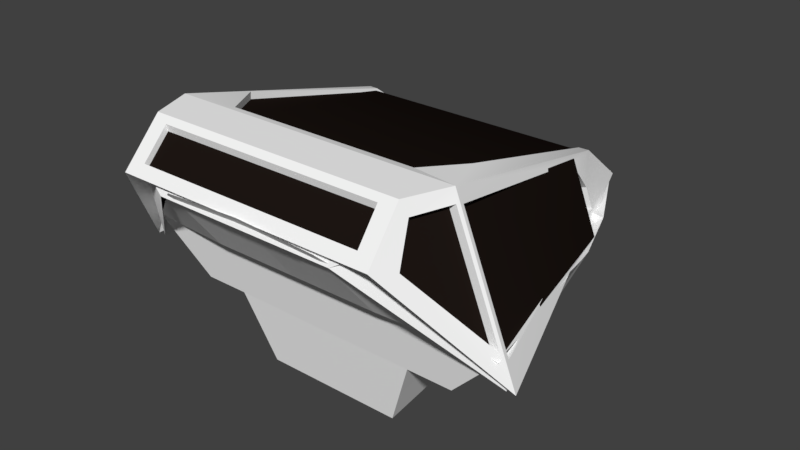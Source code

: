 # Source: final_brod.blend  (saved by Blender 2.77.0; exported with 4.5.12 LTS)
import bpy
from mathutils import Matrix  # noqa: F401  (used for matrix-valued properties, if any)

bpy.ops.wm.read_factory_settings(use_empty=True)
scene = bpy.context.scene
scene.name = 'Scene'

# ---- collections
col_collection_1 = bpy.data.collections.new('Collection 1'); scene.collection.children.link(col_collection_1)

# ---- images (referenced by path relative to the original .blend; pixels are not part of the script)
import os
ASSET_DIR = os.environ.get("B2B_ASSET_DIR", "")  # directory of the original .blend (textures are referenced by path, not embedded)
HERE = os.path.dirname(os.path.abspath(__file__))  # packed textures are extracted next to this script under _unpacked/

def load_image(name, relpath, width, height, colorspace="sRGB"):
    """Load a texture the original file referenced (path relative to the .blend, or extracted next to this script)."""
    p = next((c for c in (os.path.join(HERE, relpath), os.path.join(ASSET_DIR, relpath)) if relpath and os.path.exists(c)), "")
    if p:
        img = bpy.data.images.load(p, check_existing=True)
        img.name = name
    else:  # same state as the original file: an image datablock whose file is absent (Cycles renders it pink)
        img = bpy.data.images.new(name, width, height)
        img.source = "FILE"
        img.filepath = "//" + (relpath or name)
    img.colorspace_settings.name = colorspace
    return img
img_exr = load_image('EXR', 'cloudy08_EXR.exr', 1024, 1024, 'Linear Rec.709')
img_jpg = load_image('JPG', 'cloudy08_medium.jpg', 1024, 1024, 'sRGB')
img_cockpit1_jpg_001 = load_image('cockpit1.jpg.001', 'cockpit1.jpg', 1024, 1024, 'sRGB')

# ---- materials (node trees are filled in below, after node groups)
mat_fuselagegray1_001 = bpy.data.materials.new('FuselageGray1.001')
mat_fuselagegray1_001.alpha_threshold = 0.0
mat_fuselagegray1_001.diffuse_color = (0.9699, 0.9699, 0.9699, 1.0)
mat_fuselagegray1_001.roughness = 0.5
mat_fuselagegray1_001.line_color = (0.0, 0.0, 0.0, 1.0)
mat_redmarkings1 = bpy.data.materials.new('RedMarkings1')
mat_redmarkings1.alpha_threshold = 0.0
mat_redmarkings1.diffuse_color = (0.8, 0.0, 0.0, 1.0)
mat_redmarkings1.roughness = 0.5
mat_redmarkings1.line_color = (0.0, 0.0, 0.0, 1.0)
mat_darkergreebles1 = bpy.data.materials.new('DarkerGreebles1')
mat_darkergreebles1.alpha_threshold = 0.0
mat_darkergreebles1.diffuse_color = (0.517, 0.4878, 0.4115, 1.0)
mat_darkergreebles1.roughness = 0.5
mat_darkergreebles1.line_color = (0.0, 0.0, 0.0, 1.0)
mat_canopyblue1 = bpy.data.materials.new('CanopyBlue1')
mat_canopyblue1.alpha_threshold = 0.0
mat_canopyblue1.diffuse_color = (0.3154, 0.3823, 0.5382, 1.0)
mat_canopyblue1.roughness = 0.5
mat_canopyblue1.line_color = (0.0, 0.0, 0.0, 1.0)
mat_canopyglass1 = bpy.data.materials.new('CanopyGlass1')
mat_canopyglass1.alpha_threshold = 0.0
mat_canopyglass1.diffuse_color = (0.01277, 0.008469, 0.006812, 1.0)
mat_canopyglass1.roughness = 0.5
mat_canopyglass1.specular_intensity = 1.0
mat_canopyglass1.line_color = (0.0, 0.0, 0.0, 0.6522)
mat_torpedolauncher1 = bpy.data.materials.new('TorpedoLauncher1')
mat_torpedolauncher1.alpha_threshold = 0.0
mat_torpedolauncher1.diffuse_color = (0.2652, 0.2652, 0.2652, 1.0)
mat_torpedolauncher1.roughness = 0.5
mat_torpedolauncher1.line_color = (0.0, 0.0, 0.0, 1.0)
mat_r2d2white1 = bpy.data.materials.new('R2D2White1')
mat_r2d2white1.alpha_threshold = 0.0
mat_r2d2white1.roughness = 0.5
mat_r2d2white1.specular_intensity = 0.8
mat_r2d2white1.line_color = (0.0, 0.0, 0.0, 1.0)
mat_r2d2blue1 = bpy.data.materials.new('R2D2Blue1')
mat_r2d2blue1.alpha_threshold = 0.0
mat_r2d2blue1.diffuse_color = (0.0, 0.03621, 0.4109, 1.0)
mat_r2d2blue1.roughness = 0.5
mat_r2d2blue1.specular_intensity = 0.8
mat_r2d2blue1.line_color = (0.0, 0.0, 0.0, 1.0)
mat_r2d2eye1 = bpy.data.materials.new('R2D2Eye1')
mat_r2d2eye1.alpha_threshold = 0.0
mat_r2d2eye1.diffuse_color = (0.0, 0.003693, 0.04955, 1.0)
mat_r2d2eye1.roughness = 0.5
mat_r2d2eye1.specular_intensity = 0.8
mat_r2d2eye1.line_color = (0.0, 0.0, 0.0, 1.0)
mat_r2d2silver1 = bpy.data.materials.new('R2D2Silver1')
mat_r2d2silver1.alpha_threshold = 0.0
mat_r2d2silver1.diffuse_color = (0.3931, 0.3931, 0.3931, 1.0)
mat_r2d2silver1.roughness = 0.5
mat_r2d2silver1.specular_intensity = 0.6
mat_r2d2silver1.line_color = (0.0, 0.0, 0.0, 1.0)
mat_projectorlesnmat1 = bpy.data.materials.new('ProjectorLesnMat1')
mat_projectorlesnmat1.alpha_threshold = 0.0
mat_projectorlesnmat1.diffuse_color = (0.05222, 0.05222, 0.05222, 1.0)
mat_projectorlesnmat1.roughness = 0.5
mat_projectorlesnmat1.specular_intensity = 0.8
mat_projectorlesnmat1.line_color = (0.0, 0.0, 0.0, 1.0)
mat_engineblack1 = bpy.data.materials.new('EngineBlack1')
mat_engineblack1.alpha_threshold = 0.0
mat_engineblack1.diffuse_color = (0.02539, 0.02539, 0.02539, 1.0)
mat_engineblack1.roughness = 0.5
mat_engineblack1.line_color = (0.0, 0.0, 0.0, 1.0)
mat_torpedolaunchermat1 = bpy.data.materials.new('TorpedoLauncherMat1')
mat_torpedolaunchermat1.alpha_threshold = 0.0
mat_torpedolaunchermat1.diffuse_color = (0.1733, 0.1733, 0.1733, 1.0)
mat_torpedolaunchermat1.roughness = 0.5
mat_torpedolaunchermat1.specular_intensity = 1.0
mat_torpedolaunchermat1.line_color = (0.0, 0.0, 0.0, 1.0)
mat_new = bpy.data.materials.new('new')
mat_new.alpha_threshold = 0.0
mat_new.diffuse_color = (0.02539, 0.02539, 0.02539, 1.0)
mat_new.roughness = 0.5
mat_new.line_color = (0.0, 0.0, 0.0, 1.0)
mat_tekstura_l = bpy.data.materials.new('Tekstura_L')
mat_tekstura_l.alpha_threshold = 0.0
mat_tekstura_l.roughness = 0.5
mat_tekstura_m = bpy.data.materials.new('Tekstura_M')
mat_tekstura_m.alpha_threshold = 0.0
mat_tekstura_m.roughness = 0.5
mat_tekstura_r = bpy.data.materials.new('Tekstura_R')
mat_tekstura_r.alpha_threshold = 0.0
mat_tekstura_r.roughness = 0.5

# ---- node groups
ng_rotate_z = bpy.data.node_groups.new('Rotate Z', 'ShaderNodeTree')
_s = ng_rotate_z.interface.new_socket(name='Vector', in_out='OUTPUT', socket_type='NodeSocketVector')
_s.min_value = 0.0
_s.max_value = 0.0
_s = ng_rotate_z.interface.new_socket(name='Vector', in_out='INPUT', socket_type='NodeSocketVector')
_s = ng_rotate_z.interface.new_socket(name='Angle', in_out='INPUT', socket_type='NodeSocketFloat')
_N = ng_rotate_z.nodes; _L = ng_rotate_z.links
n0 = _N.new('NodeGroupInput'); n0.name = 'Group Input'; n0.location = (-630, 195)
n1 = _N.new('ShaderNodeCombineXYZ'); n1.name = 'Combine XYZ'; n1.location = (350, 280)
n2 = _N.new('ShaderNodeMath'); n2.name = 'Multiply 4'; n2.location = (0, -110)
n2.hide = True
n2.operation = 'MULTIPLY'
n3 = _N.new('ShaderNodeSeparateXYZ'); n3.name = 'Separate XYZ'; n3.location = (-390, 260)
n4 = _N.new('ShaderNodeMath'); n4.name = 'Multiply 3'; n4.location = (0, -30)
n4.hide = True
n4.operation = 'MULTIPLY'
n5 = _N.new('ShaderNodeMath'); n5.name = 'Multiply 1'; n5.location = (0, 130)
n5.hide = True
n5.operation = 'MULTIPLY'
n6 = _N.new('NodeGroupOutput'); n6.name = 'Group Output'; n6.location = (580, 275)
n7 = _N.new('ShaderNodeMath'); n7.name = 'Sine'; n7.location = (-390, 60)
n7.hide = True
n7.operation = 'SINE'
n8 = _N.new('ShaderNodeMath'); n8.name = 'Cosine'; n8.location = (-390, -70)
n8.hide = True
n8.operation = 'COSINE'
n9 = _N.new('ShaderNodeMath'); n9.name = 'Multiply 2'; n9.location = (0, 50)
n9.hide = True
n9.operation = 'MULTIPLY'
n10 = _N.new('ShaderNodeMath'); n10.name = 'Add'; n10.location = (160, -70)
n10.hide = True
n11 = _N.new('ShaderNodeMath'); n11.name = 'Subtract'; n11.location = (160, 90)
n11.hide = True
n11.operation = 'SUBTRACT'
_L.new(n0.outputs[0], n3.inputs[0])
_L.new(n0.outputs[1], n7.inputs[0])
_L.new(n0.outputs[1], n8.inputs[0])
_L.new(n8.outputs[0], n5.inputs[0])
_L.new(n3.outputs[0], n5.inputs[1])
_L.new(n7.outputs[0], n9.inputs[0])
_L.new(n3.outputs[1], n9.inputs[1])
_L.new(n5.outputs[0], n11.inputs[0])
_L.new(n9.outputs[0], n11.inputs[1])
_L.new(n11.outputs[0], n1.inputs[0])
_L.new(n7.outputs[0], n4.inputs[0])
_L.new(n3.outputs[0], n4.inputs[1])
_L.new(n8.outputs[0], n2.inputs[0])
_L.new(n3.outputs[1], n2.inputs[1])
_L.new(n4.outputs[0], n10.inputs[0])
_L.new(n2.outputs[0], n10.inputs[1])
_L.new(n10.outputs[0], n1.inputs[1])
_L.new(n3.outputs[2], n1.inputs[2])
_L.new(n1.outputs[0], n6.inputs[0])
n6.is_active_output = True
ng_pro_lighting__skies = bpy.data.node_groups.new('Pro Lighting: Skies', 'ShaderNodeTree')
_s = ng_pro_lighting__skies.interface.new_socket(name='Shader', in_out='OUTPUT', socket_type='NodeSocketShader')
_s = ng_pro_lighting__skies.interface.new_socket(name='Rotation', in_out='INPUT', socket_type='NodeSocketFloat')
_s.subtype = 'ANGLE'
_s = ng_pro_lighting__skies.interface.new_socket(name='Sun', in_out='INPUT', socket_type='NodeSocketFloat')
_s = ng_pro_lighting__skies.interface.new_socket(name='Sky', in_out='INPUT', socket_type='NodeSocketFloat')
_N = ng_pro_lighting__skies.nodes; _L = ng_pro_lighting__skies.links
n0 = _N.new('NodeGroupInput'); n0.name = 'Group Input'; n0.location = (-910, -200)
n1 = _N.new('ShaderNodeTexEnvironment'); n1.name = 'Environment Texture 2'; n1.location = (-430, -150)
n1.width = 140
n1.image = img_exr
n2 = _N.new('ShaderNodeMath'); n2.name = 'Multiply'; n2.location = (-190, -290)
n2.operation = 'MULTIPLY'
n3 = _N.new('NodeGroupOutput'); n3.name = 'Group Output'; n3.location = (760, 0)
n4 = _N.new('ShaderNodeLightPath'); n4.name = 'Light Path'; n4.location = (280, 400)
n5 = _N.new('ShaderNodeGroup'); n5.name = 'Rotate Z'; n5.location = (-670, 0)
n5.node_tree = ng_rotate_z
n6 = _N.new('ShaderNodeBackground'); n6.name = 'Background 1'; n6.location = (280, 100)
n7 = _N.new('ShaderNodeMixShader'); n7.name = 'Mix'; n7.location = (520, 0)
n8 = _N.new('ShaderNodeTexEnvironment'); n8.name = 'Environment Texture 1'; n8.location = (-430, 100)
n8.width = 140
n8.image = img_jpg
n9 = _N.new('ShaderNodeBackground'); n9.name = 'Background 2'; n9.location = (280, -150)
n10 = _N.new('ShaderNodeTexCoord'); n10.name = 'Texture Coordinate'; n10.location = (-910, 100)
n11 = _N.new('ShaderNodeMath'); n11.name = 'Add'; n11.location = (50, -290)
_L.new(n0.outputs[0], n5.inputs[1])
_L.new(n0.outputs[1], n2.inputs[1])
_L.new(n0.outputs[2], n11.inputs[1])
_L.new(n10.outputs[0], n5.inputs[0])
_L.new(n5.outputs[0], n8.inputs[0])
_L.new(n5.outputs[0], n1.inputs[0])
_L.new(n8.outputs[0], n6.inputs[0])
_L.new(n1.outputs[0], n9.inputs[0])
_L.new(n1.outputs[0], n2.inputs[0])
_L.new(n2.outputs[0], n11.inputs[0])
_L.new(n11.outputs[0], n6.inputs[1])
_L.new(n11.outputs[0], n9.inputs[1])
_L.new(n4.outputs[0], n7.inputs[0])
_L.new(n6.outputs[0], n7.inputs[2])
_L.new(n9.outputs[0], n7.inputs[1])
_L.new(n7.outputs[0], n3.inputs[0])
n3.is_active_output = True
ng_auto_smooth = bpy.data.node_groups.new('Auto Smooth', 'GeometryNodeTree')
_s = ng_auto_smooth.interface.new_socket(name='Geometry', in_out='OUTPUT', socket_type='NodeSocketGeometry')
_s = ng_auto_smooth.interface.new_socket(name='Geometry', in_out='INPUT', socket_type='NodeSocketGeometry')
_s = ng_auto_smooth.interface.new_socket(name='Angle', in_out='INPUT', socket_type='NodeSocketFloat')
_s.subtype = 'ANGLE'
_s.min_value = 0.0
_s.max_value = 3.142
ng_auto_smooth.is_modifier = True
_N = ng_auto_smooth.nodes; _L = ng_auto_smooth.links
n0 = _N.new('NodeGroupOutput'); n0.name = 'Group Output'; n0.location = (480, -100)
n1 = _N.new('NodeGroupInput'); n1.name = 'Group Input'; n1.location = (-420, -300)
n2 = _N.new('NodeGroupInput'); n2.name = 'Group Input.001'; n2.location = (-60, -100)
n3 = _N.new('GeometryNodeSetShadeSmooth'); n3.name = 'Set Shade Smooth'; n3.location = (120, -100)
n3.domain = 'EDGE'
n4 = _N.new('GeometryNodeSetShadeSmooth'); n4.name = 'Set Shade Smooth.001'; n4.location = (300, -100)
n5 = _N.new('GeometryNodeInputMeshEdgeAngle'); n5.name = 'Edge Angle'; n5.location = (-420, -220)
n6 = _N.new('GeometryNodeInputEdgeSmooth'); n6.name = 'Is Edge Smooth'; n6.location = (-60, -160)
n7 = _N.new('GeometryNodeInputShadeSmooth'); n7.name = 'Is Face Smooth'; n7.location = (-240, -340)
n8 = _N.new('FunctionNodeBooleanMath'); n8.name = 'Boolean Math'; n8.location = (-60, -220)
n9 = _N.new('FunctionNodeCompare'); n9.name = 'Compare'; n9.location = (-240, -180)
n9.operation = 'LESS_EQUAL'
_L.new(n5.outputs[0], n9.inputs[0])
_L.new(n4.outputs[0], n0.inputs[0])
_L.new(n1.outputs[1], n9.inputs[1])
_L.new(n9.outputs[0], n8.inputs[0])
_L.new(n7.outputs[0], n8.inputs[1])
_L.new(n2.outputs[0], n3.inputs[0])
_L.new(n6.outputs[0], n3.inputs[1])
_L.new(n3.outputs[0], n4.inputs[0])
_L.new(n8.outputs[0], n3.inputs[2])
n0.is_active_output = True

# ---- material node trees
mat_tekstura_l.use_nodes = True; mat_tekstura_l.node_tree.nodes.clear()
_N = mat_tekstura_l.node_tree.nodes; _L = mat_tekstura_l.node_tree.links
n0 = _N.new('ShaderNodeOutputMaterial'); n0.name = 'Material Output'; n0.location = (300, 300)
n1 = _N.new('ShaderNodeBsdfDiffuse'); n1.name = 'Diffuse BSDF'; n1.location = (10, 300)
n2 = _N.new('ShaderNodeTexImage'); n2.name = 'Image Texture'; n2.location = (-240, 335)
n2.width = 140
n2.image = img_cockpit1_jpg_001
_L.new(n1.outputs[0], n0.inputs[0])
_L.new(n2.outputs[0], n1.inputs[0])
n0.is_active_output = True
mat_tekstura_m.use_nodes = True; mat_tekstura_m.node_tree.nodes.clear()
_N = mat_tekstura_m.node_tree.nodes; _L = mat_tekstura_m.node_tree.links
n0 = _N.new('ShaderNodeOutputMaterial'); n0.name = 'Material Output'; n0.location = (300, 300)
n1 = _N.new('ShaderNodeBsdfDiffuse'); n1.name = 'Diffuse BSDF'; n1.location = (10, 300)
n2 = _N.new('ShaderNodeTexImage'); n2.name = 'Image Texture'; n2.location = (-240, 335)
n2.width = 140
n2.image = img_cockpit1_jpg_001
_L.new(n1.outputs[0], n0.inputs[0])
_L.new(n2.outputs[0], n1.inputs[0])
n0.is_active_output = True
mat_tekstura_r.use_nodes = True; mat_tekstura_r.node_tree.nodes.clear()
_N = mat_tekstura_r.node_tree.nodes; _L = mat_tekstura_r.node_tree.links
n0 = _N.new('ShaderNodeOutputMaterial'); n0.name = 'Material Output'; n0.location = (300, 300)
n1 = _N.new('ShaderNodeBsdfDiffuse'); n1.name = 'Diffuse BSDF'; n1.location = (10, 300)
n2 = _N.new('ShaderNodeTexImage'); n2.name = 'Image Texture'; n2.location = (-240, 335)
n2.width = 140
n2.image = img_cockpit1_jpg_001
_L.new(n1.outputs[0], n0.inputs[0])
_L.new(n2.outputs[0], n1.inputs[0])
n0.is_active_output = True

# ---- world
world_world = bpy.data.worlds.new('World'); scene.world = world_world
world_world.use_nodes = True; world_world.node_tree.nodes.clear()
_N = world_world.node_tree.nodes; _L = world_world.node_tree.links
n0 = _N.new('ShaderNodeOutputWorld'); n0.name = 'World Output'; n0.location = (300, 300)
n1 = _N.new('ShaderNodeBackground'); n1.name = 'Background'; n1.location = (10, 300)
n1.inputs[0].default_value = (0.05088, 0.05088, 0.05088, 1.0)
n2 = _N.new('ShaderNodeGroup'); n2.name = 'Pro Lighting: Skies'; n2.location = (10, 100)
n2.node_tree = ng_pro_lighting__skies
n2.inputs[0].default_value = 0.0
n2.inputs[1].default_value = 0.2
n2.inputs[2].default_value = 1.0
_L.new(n1.outputs[0], n0.inputs[0])
n0.is_active_output = True
world_world.color = (0.05088, 0.05088, 0.05088)
world_world.use_sun_shadow = False
world_world.sun_shadow_jitter_overblur = 0.0
world_world.cycles.sampling_method = 'MANUAL'

# ---- meshes
me_material079_001 = bpy.data.meshes.new('Material079.001')
me_material079_001.from_pydata([(-0.2323, 0.6445, 0.4951), (0.2594, 0.6455, 0.4954), (-0.229, 0.7621, 0.7392), (0.2573, 0.7624, 0.7398), (-0.2283, 0.796, 0.7137), (-0.2316, 0.6784, 0.4696), (0.2587, 0.6795, 0.47), (0.2566, 0.7964, 0.7144), (-0.2359, 0.6693, 0.5381), (0.2633, 0.6701, 0.5384), (-0.2352, 0.7032, 0.5126), (0.2625, 0.7041, 0.513), (0.2598, 0.7484, 0.7119), (0.2591, 0.7824, 0.6865), (-0.2316, 0.7481, 0.7113), (-0.2309, 0.782, 0.6858), (-0.2478, 0.6689, 0.5372), (-0.2442, 0.6441, 0.4943), (0.2708, 0.748, 0.7111), (0.2681, 0.762, 0.739), (-0.2471, 0.7028, 0.5118), (-0.2435, 0.678, 0.4688), (0.2701, 0.782, 0.6857), (0.2674, 0.796, 0.7136), (-0.2391, 0.7957, 0.7129), (-0.2398, 0.7618, 0.7384), (0.2713, 0.6451, 0.4945), (0.2706, 0.6791, 0.4691), (-0.2426, 0.7477, 0.7105), (0.2752, 0.6698, 0.5375), (-0.2419, 0.7816, 0.685), (0.2744, 0.7037, 0.5121), (-0.4397, 0.561, 0.4155), (-0.4397, 0.5597, 0.4728), (-0.4133, 0.596, 0.4171), (-0.4133, 0.5947, 0.4744), (-0.421, 0.5467, 0.4197), (-0.4211, 0.5455, 0.477), (-0.3947, 0.5818, 0.4213), (-0.3947, 0.5805, 0.4786), (-0.6713, 0.2436, 0.4028), (-0.6713, 0.2423, 0.4601), (-0.6449, 0.2787, 0.4044), (-0.6449, 0.2774, 0.4617), (-0.6527, 0.2294, 0.407), (-0.6527, 0.2281, 0.4643), (-0.6263, 0.2645, 0.4086), (-0.6263, 0.2632, 0.4659), (-0.688, 0.2819, 0.7516), (-0.6502, 0.2551, 0.4385), (-0.4624, 0.5996, 0.7516), (-0.4246, 0.5728, 0.4385), (-0.2341, 0.7675, 0.7223), (-0.2341, 0.6626, 0.5157), (0.2602, 0.7675, 0.7223), (0.2602, 0.6626, 0.5157), (-0.3302, 1.083, 0.8187), (-0.386, -0.8041, 1.122), (-0.7169, 0.7331, 0.784), (-0.3559, 0.6268, 0.4464), (-0.4711, -0.3653, 0.4273), (-0.9565, -0.4196, 0.6973), (-0.7007, -0.3655, 0.4268), (-0.6318, 0.5559, 0.4371), (-0.7426, 0.5748, 0.6805), (-0.3448, 0.6397, 0.4378), (-0.2131, 0.9309, 0.08087), (-0.3394, -0.3057, 0.08086), (-0.3538, 1.08, 0.7535), (-0.428, -0.5193, 0.7598), (-0.4884, 1.189, 0.7921), (-0.2835, 1.083, 0.8187), (-0.2236, 0.9309, 0.08087), (-0.2915, -0.3057, 0.08086), (-0.3386, 0.6426, 0.4352), (-0.3059, 1.08, 0.7535), (-0.2929, 0.8028, 0.784), (-0.4077, -0.3653, 0.4269), (-0.6382, 0.4706, 0.4362), (-0.7624, 0.4827, 0.6837), (-0.3632, 0.5112, 0.4447), (-0.2335, 0.6066, 0.08086), (0.3647, 1.083, 0.8187), (0.4204, -0.8041, 1.122), (0.7514, 0.7331, 0.784), (0.3903, 0.6268, 0.4464), (0.5056, -0.3653, 0.4273), (0.991, -0.4196, 0.6973), (0.7351, -0.3655, 0.4268), (0.6662, 0.5559, 0.4371), (0.777, 0.5748, 0.6805), (0.3793, 0.6397, 0.4378), (0.2475, 0.9309, 0.08087), (0.3738, -0.3057, 0.08086), (0.3882, 1.08, 0.7535), (0.4624, -0.5193, 0.7598), (0.7268, 0.7155, 0.742), (-0.6923, 0.7155, 0.742), (0.5228, 1.189, 0.7921), (0.318, 1.083, 0.8187), (0.2581, 0.9309, 0.08087), (0.326, -0.3057, 0.08086), (0.373, 0.6426, 0.4352), (0.3404, 1.08, 0.7535), (0.3273, 0.8028, 0.784), (0.4421, -0.3653, 0.4269), (0.6726, 0.4706, 0.4362), (0.7968, 0.4827, 0.6837), (0.3977, 0.5112, 0.4447), (0.2679, 0.6066, 0.08086), (0.01723, 1.083, 0.8187), (0.01723, 0.9309, 0.08087), (0.01723, -0.3057, 0.08086), (0.01723, 0.6297, 0.418), (0.01723, 1.08, 0.7535), (0.01723, 0.8028, 0.784), (0.01723, -0.3653, 0.4241), (0.01723, -0.8041, 1.14), (0.01723, -0.4196, 0.6903), (0.01723, -0.5193, 0.7598), (-0.2737, 0.797, 0.245), (-0.2765, 0.7983, 0.2438), (0.3081, 0.797, 0.245), (0.311, 0.7983, 0.2438), (-0.4052, -0.3355, 0.2541), (-0.3496, -0.3355, 0.2539), (-0.2984, 0.5589, 0.2628), (0.01723, -0.3355, 0.2525), (0.4397, -0.3355, 0.2541), (0.384, -0.3355, 0.2539), (0.3328, 0.5589, 0.2628), (0.3118, 0.7851, 0.253), (-1.045, -0.3788, 0.5537), (-0.5812, 1.094, 0.8295), (-0.6516, 0.7246, 0.9096), (-0.7638, -0.3641, 1.27), (-0.9893, -0.3553, 0.6816), (-0.6892, 0.7244, 0.8129), (-0.4868, 0.972, 0.8775), (-0.5887, -0.7521, 1.176), (-0.6708, -0.7945, 1.128), (-0.5788, -0.6292, 1.317), (-0.6574, -0.6045, 1.345), (-0.6187, -0.1118, 1.304), (-0.741, -0.3864, 1.344), (-0.4941, -0.3209, 1.322), (-1.001, -0.3788, 0.5538), (-0.6889, -0.5888, 1.277), (-0.7569, -0.3998, 1.28), (-0.7227, -0.6804, 1.101), (-0.9722, -0.393, 0.7225), (0.5833, -0.6292, 1.317), (0.6753, -0.7945, 1.128), (0.5932, -0.7521, 1.176), (-0.6289, -0.6009, 1.308), (-0.7115, -0.3861, 1.307), (0.6334, -0.6009, 1.308), (-0.5528, 1.086, 0.7951), (-0.6128, 0.7231, 0.8975), (-0.7249, -0.3656, 1.257), (-0.9505, -0.3568, 0.6694), (-0.6504, 0.7228, 0.8007), (-0.6444, 0.8526, 0.7241), (-0.4868, 0.9695, 0.8409), (-0.3903, 1.012, 0.8244), (-0.6187, -0.1143, 1.268), (-0.494, -0.3234, 1.286), (-0.5887, -0.7453, 1.143), (-0.4682, -0.778, 1.073), (-0.5788, -0.6223, 1.283), (0.5833, -0.6223, 1.283), (0.4726, -0.778, 1.073), (-0.6503, -0.5868, 1.265), (-0.7182, -0.3977, 1.268), (-0.684, -0.6784, 1.089), (-0.9335, -0.391, 0.7105), (1.05, -0.3788, 0.5537), (0.5856, 1.094, 0.8295), (0.6561, 0.7246, 0.9096), (0.7682, -0.3641, 1.27), (0.9938, -0.3553, 0.6816), (0.6936, 0.7244, 0.8129), (0.4912, 0.972, 0.8775), (0.6619, -0.6045, 1.345), (0.3948, 1.014, 0.8609), (0.6232, -0.1118, 1.304), (-0.3904, 1.014, 0.8609), (1.006, -0.3788, 0.5538), (0.7454, -0.3864, 1.344), (0.4985, -0.3209, 1.322), (0.6934, -0.5888, 1.277), (0.7614, -0.3998, 1.28), (0.7271, -0.6804, 1.101), (0.9766, -0.393, 0.7225), (0.716, -0.3861, 1.307), (0.5572, 1.086, 0.7951), (0.6172, 0.7231, 0.8975), (0.7294, -0.3656, 1.257), (0.9549, -0.3568, 0.6694), (0.6548, 0.7228, 0.8007), (0.6488, 0.8526, 0.7241), (0.4912, 0.9695, 0.8409), (0.3948, 1.012, 0.8244), (0.6232, -0.1143, 1.268), (0.4985, -0.3234, 1.286), (0.5932, -0.7453, 1.143), (0.6547, -0.5868, 1.265), (0.7227, -0.3977, 1.268), (0.6884, -0.6784, 1.089), (0.938, -0.391, 0.7105), (-0.6128, 0.7231, 0.8975), (-0.7249, -0.3656, 1.257), (-0.9505, -0.3568, 0.6694), (-0.6504, 0.7228, 0.8007), (-0.4868, 0.9695, 0.8409), (-0.3903, 1.012, 0.8244), (-0.6187, -0.1143, 1.268), (-0.494, -0.3332, 1.286), (-0.5887, -0.7453, 1.143), (-0.5788, -0.6223, 1.283), (0.5833, -0.6223, 1.283), (-0.6503, -0.5868, 1.265), (-0.7182, -0.3977, 1.268), (-0.684, -0.6784, 1.089), (-0.9335, -0.391, 0.7105), (0.6172, 0.7231, 0.8975), (0.7294, -0.3656, 1.257), (0.9549, -0.3568, 0.6694), (0.6548, 0.7228, 0.8007), (0.4912, 0.9695, 0.8409), (0.3948, 1.012, 0.8244), (0.6232, -0.1143, 1.268), (0.4985, -0.3332, 1.286), (0.5932, -0.7453, 1.143), (0.6547, -0.5868, 1.265), (0.7227, -0.3977, 1.268), (0.6884, -0.6784, 1.089), (0.938, -0.391, 0.7105), (0.6674, 0.5595, 1.09), (0.6008, 0.7229, 1.091), (0.6507, 0.558, 1.077), (0.6008, 0.7203, 1.054), (0.6349, 0.7291, 1.051), (0.6474, 0.733, 1.087), (-0.6679, 0.5596, 1.09), (-0.6449, 0.7332, 1.087), (-0.5915, 0.723, 1.091), (-0.6488, 0.5581, 1.077), (-0.5915, 0.7205, 1.054), (-0.6306, 0.7293, 1.051), (-0.6083, 0.7159, 1.081), (0.6127, 0.7159, 1.081), (-0.4866, 0.7139, 1.082), (0.4911, 0.7139, 1.082), (-0.8004, 0.5415, 0.7644), (-0.6689, 0.5373, 1.107), (0.8049, 0.569, 0.7691), (0.6733, 0.5648, 1.111), (0.7026, 0.2456, 0.7418), (0.641, 0.2196, 0.4256), (0.5167, 0.5915, 0.7395), (0.4551, 0.5656, 0.4233), (0.4749, 0.5512, 0.3943), (0.4789, 0.5515, 0.4517), (0.4524, 0.5896, 0.3955), (0.4564, 0.5898, 0.4529), (0.4542, 0.5413, 0.3971), (0.4582, 0.5416, 0.4545), (0.4317, 0.5797, 0.3983), (0.4357, 0.5799, 0.4557), (0.6711, 0.2054, 0.3848), (0.6751, 0.2057, 0.4422), (0.6487, 0.2438, 0.386), (0.6527, 0.244, 0.4434), (0.6505, 0.1955, 0.3875), (0.6544, 0.1958, 0.445), (0.628, 0.2339, 0.3888), (0.632, 0.2342, 0.4462)], [(65, 100)], [(10, 5, 21, 20), (1, 6, 27, 26), (7, 3, 19, 23), (3, 12, 18, 19), (2, 4, 24, 25), (4, 15, 30, 24), (3, 7, 13, 11, 6, 1, 9, 12), (0, 5, 10, 15, 4, 2, 14, 8), (16, 20, 21, 17), (18, 22, 23, 19), (26, 27, 31, 29), (28, 30, 20, 16), (25, 24, 30, 28), (29, 31, 22, 18), (8, 14, 28, 16), (12, 9, 29, 18), (9, 1, 26, 29), (13, 7, 23, 22), (11, 13, 22, 31), (15, 10, 20, 30), (14, 2, 25, 28), (0, 8, 16, 17), (6, 11, 31, 27), (5, 0, 17, 21), (33, 35, 34, 32), (35, 39, 38, 34), (39, 37, 36, 38), (37, 33, 32, 36), (32, 34, 38, 36), (37, 39, 35, 33), (41, 43, 42, 40), (43, 47, 46, 42), (47, 45, 44, 46), (45, 41, 40, 44), (40, 42, 46, 44), (45, 47, 43, 41), (48, 49, 51, 50), (52, 53, 55, 54), (78, 63, 64, 79), (78, 80, 59, 63), (75, 68, 58, 76), (76, 58, 65, 74), (117, 119, 69, 57), (57, 69, 61), (58, 68, 70, 97), (124, 126, 80, 60), (119, 118, 61, 69), (61, 118, 116, 77, 60, 62), (59, 65, 58, 64, 63), (68, 75, 71, 56), (115, 76, 74, 113), (124, 125, 73, 67), (114, 75, 76, 115), (120, 66, 72, 121), (67, 73, 72, 66, 81), (62, 60, 80, 78), (62, 78, 79, 61), (80, 126, 120, 65, 59), (73, 112, 111, 72), (125, 127, 112, 73), (75, 114, 110, 71), (106, 107, 90, 89), (106, 89, 85, 108), (103, 104, 84, 94), (104, 102, 91, 84), (117, 83, 95, 119), (83, 87, 95), (94, 84, 96, 98), (128, 86, 108, 130), (119, 95, 87, 118), (87, 88, 86, 105, 116, 118), (85, 89, 90, 84, 91), (94, 82, 99, 103), (115, 113, 102, 104), (128, 93, 101, 129), (114, 115, 104, 103), (122, 123, 100, 92), (93, 109, 92, 100, 101), (88, 106, 108, 86), (88, 87, 107, 106), (108, 85, 91, 122, 131, 130), (101, 100, 111, 112), (129, 101, 112, 127), (103, 99, 110, 114), (68, 56, 70), (94, 98, 82), (91, 102, 123, 122), (122, 91, 102, 113, 74, 65, 120, 72, 66, 111, 92, 100), (65, 120, 121, 74), (105, 129, 127, 116), (86, 128, 129, 105), (93, 128, 130, 109), (77, 116, 127, 125), (60, 77, 125, 124), (67, 81, 126, 124), (120, 126, 81, 66), (130, 131, 122, 92, 109), (165, 143, 145, 166), (160, 136, 135, 159), (246, 248, 163, 138), (203, 204, 189, 185), (244, 247, 159, 135), (139, 141, 142, 140), (239, 185, 188, 243), (173, 148, 150, 175), (174, 149, 147, 172), (137, 161, 158, 134), (192, 152, 176, 193), (152, 192, 190, 183), (146, 162, 161, 160), (136, 160, 161, 137), (136, 132, 144, 135), (244, 135, 144, 245), (133, 132, 136, 137, 134), (141, 169, 170, 151), (164, 202, 184, 186), (144, 145, 143), (246, 245, 144, 143), (164, 186, 138, 163), (139, 167, 169, 141), (153, 139, 140, 152), (172, 147, 148, 173), (149, 174, 175, 150), (140, 142, 147, 149), (144, 148, 147, 142), (132, 150, 148, 144), (149, 150, 132, 140), (169, 167, 168, 154), (188, 185, 189), (159, 155, 146, 160), (247, 249, 155, 159), (166, 155, 165), (188, 183, 190, 191), (173, 155, 154, 172), (175, 146, 155, 173), (172, 154, 168, 174), (174, 168, 146, 175), (170, 156, 171, 205), (163, 157, 164), (248, 165, 155, 249), (162, 157, 161), (157, 158, 161), (204, 203, 194), (198, 197, 179, 180), (239, 182, 201, 241), (238, 179, 197, 240), (153, 152, 183, 151), (207, 209, 193, 191), (208, 206, 190, 192), (181, 178, 196, 199), (176, 188, 191, 193), (238, 243, 188, 179), (194, 155, 166, 204), (187, 198, 199, 200), (180, 181, 199, 198), (176, 177, 178, 181, 180), (207, 206, 156, 194), (202, 201, 182, 184), (177, 184, 182), (206, 207, 191, 190), (192, 193, 209, 208), (156, 154, 155, 194), (197, 198, 187, 194), (240, 197, 194, 242), (209, 207, 194, 187), (201, 202, 195), (241, 242, 194, 203), (200, 199, 195), (195, 199, 196), (189, 204, 166, 145), (188, 189, 145, 144), (170, 169, 154, 156), (142, 183, 188, 144), (206, 208, 171, 156), (153, 205, 167, 139), (133, 186, 184, 177), (153, 151, 170, 205), (180, 179, 188, 176), (202, 164, 157, 195), (141, 151, 183, 142), (133, 138, 186), (167, 205, 171, 168), (208, 209, 187, 171), (218, 219, 220, 233), (223, 224, 222, 221), (255, 254, 213, 210), (237, 236, 234, 235), (257, 225, 228, 256), (252, 250, 214, 215), (253, 230, 229, 251), (253, 252, 215, 230), (201, 195, 242, 241), (196, 240, 242, 195), (178, 177, 243, 238), (178, 238, 240, 196), (185, 239, 241, 203), (182, 239, 243, 177), (163, 248, 249, 157), (158, 157, 249, 247), (138, 133, 245, 246), (134, 244, 245, 133), (134, 158, 247, 244), (143, 165, 248, 246), (232, 217, 252, 253), (232, 253, 251, 231), (217, 216, 250, 252), (211, 212, 254, 255), (226, 257, 256, 227), (258, 260, 261, 259), (263, 262, 264, 265), (265, 264, 268, 269), (269, 268, 266, 267), (267, 266, 262, 263), (262, 266, 268, 264), (267, 263, 265, 269), (271, 270, 272, 273), (273, 272, 276, 277), (277, 276, 274, 275), (275, 274, 270, 271), (270, 274, 276, 272), (275, 271, 273, 277)])
me_material079_001.polygons.foreach_set('use_smooth', [0, 0, 0, 0, 0, 0, 0, 0, 0, 0, 0, 0, 0, 0, 0, 0, 0, 0, 0, 0, 0, 0, 0, 0, 0, 0, 0, 0, 0, 0, 0, 0, 0, 0, 0, 0, 0, 0, 0, 0, 0, 0, 0, 0, 0, 0, 0, 0, 0, 0, 0, 0, 0, 0, 0, 0, 0, 0, 0, 0, 0, 0, 0, 0, 0, 0, 0, 0, 0, 0, 0, 0, 0, 0, 0, 0, 0, 0, 0, 0, 0, 0, 0, 0, 0, 0, 0, 0, 0, 0, 0, 0, 0, 0, 0, 0, 0, 1, 1, 1, 1, 1, 1, 1, 1, 1, 1, 1, 1, 1, 1, 1, 1, 1, 1, 1, 1, 1, 1, 1, 1, 1, 1, 1, 1, 1, 1, 1, 1, 1, 1, 1, 1, 1, 1, 1, 1, 1, 1, 1, 1, 1, 1, 1, 1, 1, 1, 1, 1, 1, 1, 1, 1, 1, 1, 1, 1, 1, 1, 1, 1, 1, 1, 1, 1, 1, 1, 1, 1, 1, 1, 1, 1, 1, 1, 1, 1, 1, 1, 1, 1, 1, 1, 1, 1, 1, 1, 1, 1, 1, 1, 1, 1, 1, 1, 1, 1, 1, 1, 1, 1, 1, 1, 1, 1, 1, 1, 1, 0, 0, 0, 0, 0, 0, 0, 0, 0, 0, 0, 0, 0])
me_material079_001.polygons.foreach_set('material_index', [13, 13, 13, 13, 13, 13, 13, 13, 13, 13, 13, 13, 13, 13, 13, 13, 13, 13, 13, 13, 13, 13, 13, 13, 10, 10, 10, 10, 10, 10, 10, 10, 10, 10, 10, 10, 14, 15, 0, 0, 0, 0, 0, 0, 0, 0, 0, 0, 0, 0, 0, 0, 0, 0, 0, 0, 0, 0, 0, 0, 0, 0, 0, 0, 0, 0, 0, 0, 0, 0, 0, 0, 0, 0, 0, 0, 0, 0, 0, 0, 0, 0, 0, 0, 0, 0, 0, 0, 0, 0, 0, 0, 0, 0, 0, 0, 0, 0, 0, 0, 0, 0, 0, 0, 0, 0, 0, 0, 0, 0, 0, 0, 0, 0, 0, 0, 0, 0, 0, 0, 0, 0, 0, 0, 0, 0, 0, 0, 0, 0, 0, 0, 0, 0, 0, 0, 0, 0, 0, 0, 0, 0, 0, 0, 0, 0, 0, 0, 0, 0, 0, 0, 0, 0, 0, 0, 0, 0, 0, 0, 0, 0, 0, 0, 0, 0, 0, 0, 0, 0, 0, 0, 0, 0, 0, 0, 0, 0, 0, 0, 0, 0, 0, 4, 4, 4, 4, 4, 4, 4, 4, 0, 0, 0, 0, 0, 0, 0, 0, 0, 0, 0, 0, 4, 4, 4, 4, 4, 16, 10, 10, 10, 10, 10, 10, 10, 10, 10, 10, 10, 10])
_k = set([(56, 68), (56, 71), (57, 61), (57, 69), (57, 117), (58, 64), (58, 65), (58, 68), (58, 76), (59, 63), (59, 65), (59, 80), (60, 62), (60, 77), (60, 80), (60, 124), (61, 62), (61, 69), (61, 79), (61, 118), (62, 78), (63, 64), (63, 78), (64, 79), (65, 74), (65, 120), (66, 72), (66, 81), (66, 120), (67, 73), (67, 81), (67, 124), (68, 75), (69, 119), (70, 97), (71, 110), (72, 111), (73, 112), (74, 113), (75, 114), (76, 115), (77, 116), (82, 94), (82, 99), (83, 87), (83, 95), (83, 117), (84, 90), (84, 91), (84, 94), (84, 104), (85, 89), (85, 91), (85, 108), (86, 88), (86, 105), (86, 108), (86, 128), (87, 88), (87, 95), (87, 107), (87, 118), (88, 106), (89, 90), (89, 106), (90, 107), (91, 102), (91, 122), (92, 100), (92, 109), (92, 122), (93, 101), (93, 109), (93, 128), (94, 103), (95, 119), (96, 98), (99, 110), (100, 111), (101, 112), (102, 113), (103, 114), (104, 115), (105, 116), (132, 133), (132, 140), (132, 144), (133, 177), (133, 245), (134, 137), (134, 158), (134, 244), (135, 136), (135, 159), (135, 244), (136, 137), (136, 160), (137, 161), (138, 163), (138, 186), (138, 246), (139, 141), (139, 153), (139, 167), (140, 142), (140, 152), (141, 151), (141, 169), (142, 144), (142, 183), (143, 145), (143, 165), (143, 246), (144, 188), (144, 245), (145, 166), (145, 189), (146, 155), (146, 162), (146, 168), (147, 148), (147, 149), (147, 172), (148, 150), (148, 173), (149, 150), (149, 174), (150, 175), (151, 153), (151, 170), (151, 183), (152, 153), (152, 176), (152, 183), (153, 205), (154, 155), (154, 156), (154, 168), (155, 194), (155, 249), (156, 170), (156, 171), (156, 194), (157, 162), (157, 195), (157, 249), (158, 161), (158, 247), (159, 160), (159, 247), (160, 161), (163, 164), (163, 248), (164, 186), (164, 202), (165, 166), (165, 248), (166, 204), (167, 169), (167, 205), (168, 171), (169, 170), (170, 205), (171, 187), (171, 205), (172, 173), (172, 174), (173, 175), (174, 175), (176, 177), (176, 188), (177, 243), (178, 181), (178, 196), (178, 238), (179, 180), (179, 197), (179, 238), (180, 181), (180, 198), (181, 199), (182, 184), (182, 201), (182, 239), (183, 188), (184, 186), (184, 202), (185, 189), (185, 203), (185, 239), (187, 194), (187, 200), (188, 189), (188, 243), (189, 204), (190, 191), (190, 192), (190, 206), (191, 193), (191, 207), (192, 193), (192, 208), (193, 209), (194, 242), (195, 200), (195, 242), (196, 199), (196, 240), (197, 198), (197, 240), (198, 199), (201, 202), (201, 241), (203, 204), (203, 241), (206, 207), (206, 208), (207, 209), (208, 209), (210, 213), (210, 255), (211, 212), (211, 255), (212, 254), (213, 254), (214, 215), (214, 250), (215, 230), (216, 217), (216, 250), (217, 232), (218, 219), (218, 233), (219, 220), (220, 233), (221, 222), (221, 223), (222, 224), (223, 224), (225, 228), (225, 257), (226, 227), (226, 257), (227, 256), (228, 256), (229, 230), (229, 251), (231, 232), (231, 251), (234, 235), (234, 236), (235, 237), (236, 237)])
me_material079_001.attributes.new('sharp_edge', 'BOOLEAN', 'EDGE').data.foreach_set('value', [ (min(e.vertices), max(e.vertices)) in _k for e in me_material079_001.edges])
_uv = me_material079_001.uv_layers.new(name='UVMap')
_uv.uv.foreach_set('vector', [0.0, 0.0, 0.0, 0.0, 0.0, 0.0, 0.0, 0.0, 0.0, 0.0, 0.0, 0.0, 0.0, 0.0, 0.0, 0.0, 0.0, 0.0, 0.0, 0.0, 0.0, 0.0, 0.0, 0.0, 0.0, 0.0, 0.0, 0.0, 0.0, 0.0, 0.0, 0.0, 0.0, 0.0, 0.0, 0.0, 0.0, 0.0, 0.0, 0.0, 0.0, 0.0, 0.0, 0.0, 0.0, 0.0, 0.0, 0.0, 0.0, 0.0, 0.0, 0.0, 0.0, 0.0, 0.0, 0.0, 0.0, 0.0, 0.0, 0.0, 0.0, 0.0, 0.0, 0.0, 0.0, 0.0, 0.0, 0.0, 0.0, 0.0, 0.0, 0.0, 0.0, 0.0, 0.0, 0.0, 0.0, 0.0, 0.0, 0.0, 0.0, 0.0, 0.0, 0.0, 0.0, 0.0, 0.0, 0.0, 0.0, 0.0, 0.0, 0.0, 0.0, 0.0, 0.0, 0.0, 0.0, 0.0, 0.0, 0.0, 0.0, 0.0, 0.0, 0.0, 0.0, 0.0, 0.0, 0.0, 0.0, 0.0, 0.0, 0.0, 0.0, 0.0, 0.0, 0.0, 0.0, 0.0, 0.0, 0.0, 0.0, 0.0, 0.0, 0.0, 0.0, 0.0, 0.0, 0.0, 0.0, 0.0, 0.0, 0.0, 0.0, 0.0, 0.0, 0.0, 0.0, 0.0, 0.0, 0.0, 0.0, 0.0, 0.0, 0.0, 0.0, 0.0, 0.0, 0.0, 0.0, 0.0, 0.0, 0.0, 0.0, 0.0, 0.0, 0.0, 0.0, 0.0, 0.0, 0.0, 0.0, 0.0, 0.0, 0.0, 0.0, 0.0, 0.0, 0.0, 0.0, 0.0, 0.0, 0.0, 0.0, 0.0, 0.0, 0.0, 0.0, 0.0, 0.0, 0.0, 0.0, 0.0, 0.0, 0.0, 0.0, 0.0, 0.0, 0.0, 0.0, 0.0, 0.0, 0.0, 0.0, 0.0, 0.0, 0.0, 0.0, 0.0, 0.0, 0.0, 0.0, 0.0, 0.0, 0.0, 0.0, 0.0, 0.0, 0.0, 0.0, 0.0, 0.0, 0.0, 0.0, 0.0, 0.0, 0.0, 0.0, 0.0, 0.0, 0.0, 0.0, 0.0, 0.0, 0.0, 0.0, 0.0, 0.0, 0.0, 0.0, 0.0, 0.0, 0.0, 0.0, 0.0, 0.0, 0.0, 0.0, 0.0, 0.0, 0.0, 0.0, 0.0, 0.0, 0.0, 0.0, 0.0, 0.0, 0.0, 0.0, 0.0, 0.0, 0.0, 0.0, 0.0, 0.0, 0.0, 0.0, 0.0, 0.0, 0.0, 0.0, 0.0, 0.0, 0.0, 0.0, 0.0, 0.0, 0.0, 0.0, 0.0, 0.0, 0.0, 0.0, 0.0, 0.0, 0.0, 0.0, 0.0, 0.0, 0.0, 0.0, 0.0, 0.0, 0.0, 0.0, 0.0, 0.0, 0.0, 0.0, 0.0, 0.0, 0.0, 0.0, 0.0, 0.0, 0.0, 0.0, 0.0, 0.0, 0.0, 0.0, 0.0, 0.0, 0.0, 0.0003655, 0.717, 0.0003656, 0.1814, 0.9939, 0.1814, 0.9939, 0.717, 0.0003655, 0.717, 0.0003656, 0.1814, 0.9939, 0.1814, 0.9939, 0.717, 0.1359, 0.0403, 0.2718, 0.0806, 0.0, 0.0, 0.0, 0.0, 0.00895, 0.01265, 0.177, 0.5468, 0.2566, 0.0935, 0.0179, 0.0253, 0.0, 0.0, 0.0, 0.0, 0.5, 0.4176, 0.5, 0.4176, 0.5, 0.0, 0.5, 0.0, 0.4435, 0.5, 0.4435, 0.5, 0.8282, 0.0, 0.9141, 0.3843, 0.9141, 0.3843, 0.8282, 0.0, 0.0, 0.0, 1.0, 0.7686, 0.0, 0.0, 0.5, 0.4176, 0.0, 0.0, 0.0, 0.0, 0.5, 0.4176, 0.1992, 0.5, 0.4813, 0.75, 0.1992, 0.5, 0.3011, 0.0, 0.9141, 0.3843, 1.0, 0.7686, 1.0, 0.7686, 0.9141, 0.3843, 0.5, 0.7686, 0.5, 0.7686, 0.0, 0.0, 0.0, 0.0, 0.0, 0.0, 0.0, 0.0, 0.0, 0.0, 0.0, 0.0, 0.4435, 0.5, 0.2718, 0.0806, 0.2566, 0.0935, 0.0, 0.0, 0.0, 0.0, 0.0, 0.0, 0.0, 0.0, 0.5, 0.0, 0.5, 0.0, 0.4435, 0.5, 0.4435, 0.5, 0.1191, 0.5, 0.1191, 0.5, 0.1375, 0.5, 0.1375, 0.5, 0.0, 0.0, 0.0, 0.0, 0.5, 0.4176, 0.5, 0.4176, 0.4908, 0.75, 0.5, 1.0, 0.5, 1.0, 0.4908, 0.75, 0.0, 0.5, 0.0, 0.5, 1.0, 0.5, 1.0, 0.5, 0.7378, 0.5, 0.0, 0.0, 0.0974, 1.0, 0.177, 0.5468, 0.00895, 0.01265, 0.0, 0.0, 0.1359, 0.0403, 0.0, 0.0, 0.0, 0.0, 0.1992, 0.5, 0.4813, 0.75, 0.7408, 0.6049, 0.4816, 0.2098, 0.0974, 1.0, 0.0, 0.5, 0.0, 0.5, 1.0, 0.5, 1.0, 0.5, 0.1191, 0.5, 0.1191, 0.5, 0.1375, 0.5, 0.1375, 0.5, 0.0, 0.0, 0.0, 0.0, 0.0, 0.0, 0.0, 0.0, 0.1359, 0.0403, 0.0, 0.0, 0.0, 0.0, 0.2718, 0.0806, 0.00895, 0.01265, 0.0179, 0.0253, 0.2566, 0.0935, 0.177, 0.5468, 0.0, 0.0, 0.5, 0.4176, 0.5, 0.4176, 0.0, 0.0, 0.5, 0.0, 0.4435, 0.5, 0.4435, 0.5, 0.5, 0.0, 0.8282, 0.0, 0.8282, 0.0, 0.9141, 0.3843, 0.9141, 0.3843, 0.0, 0.0, 0.0, 0.0, 1.0, 0.7686, 0.0, 0.0, 0.5, 0.4176, 0.5, 0.4176, 0.0, 0.0, 0.1992, 0.5, 0.3011, 0.0, 0.1992, 0.5, 0.4813, 0.75, 0.9141, 0.3843, 0.9141, 0.3843, 1.0, 0.7686, 1.0, 0.7686, 0.5, 0.7686, 0.0, 0.0, 0.0, 0.0, 0.0, 0.0, 0.0, 0.0, 0.5, 0.7686, 0.0, 0.0, 0.2566, 0.0935, 0.2718, 0.0806, 0.4435, 0.5, 0.0, 0.0, 0.0, 0.0, 0.0, 0.0, 0.0, 0.0, 0.0, 0.0, 0.5, 0.0, 0.4435, 0.5, 0.4435, 0.5, 0.5, 0.0, 0.1191, 0.5, 0.1375, 0.5, 0.1375, 0.5, 0.1191, 0.5, 0.0, 0.0, 0.5, 0.4176, 0.5, 0.4176, 0.0, 0.0, 0.4908, 0.75, 0.4908, 0.75, 0.5, 1.0, 0.5, 1.0, 0.0, 0.5, 0.7378, 0.5, 1.0, 0.5, 1.0, 0.5, 0.0, 0.5, 0.0, 0.0, 0.00895, 0.01265, 0.177, 0.5468, 0.0974, 1.0, 0.0, 0.0, 0.0, 0.0, 0.0, 0.0, 0.1359, 0.0403, 0.1992, 0.5, 0.0974, 1.0, 0.4816, 0.2098, 0.7408, 0.6049, 0.7255, 0.5924, 0.4813, 0.75, 0.0, 0.5, 1.0, 0.5, 1.0, 0.5, 0.0, 0.5, 0.1191, 0.5, 0.1375, 0.5, 0.1375, 0.5, 0.1191, 0.5, 0.0, 0.0, 0.0, 0.0, 0.0, 0.0, 0.0, 0.0, 0.0, 0.0, 0.0, 0.0, 0.0, 0.0, 0.0, 0.0, 0.0, 0.0, 0.0, 0.0, 0.4816, 0.5, 0.4816, 0.5, 0.4908, 0.75, 0.4908, 0.75, 0.4908, 0.75, 0.4435, 0.5, 0.4435, 0.5, 0.4435, 0.5, 0.4435, 0.5, 0.4816, 0.5, 0.4908, 0.75, 0.5, 1.0, 0.5, 1.0, 0.0, 0.0, 0.5, 1.0, 0.5, 1.0, 0.4816, 0.5, 0.4908, 0.75, 0.4908, 0.75, 0.4816, 0.5, 0.1008, 0.5, 0.1191, 0.5, 0.1191, 0.5, 0.1008, 0.5, 0.1008, 0.5, 0.1191, 0.5, 0.1191, 0.5, 0.1008, 0.5, 0.0974, 1.0, 0.1992, 0.5, 0.4813, 0.75, 0.7633, 1.0, 0.1008, 0.5, 0.1008, 0.5, 0.1191, 0.5, 0.1191, 0.5, 0.1008, 0.5, 0.1008, 0.5, 0.1191, 0.5, 0.1191, 0.5, 0.0974, 1.0, 0.7633, 1.0, 0.4813, 0.75, 0.1992, 0.5, 0.7408, 0.6049, 0.4813, 0.75, 0.7633, 1.0, 1.0, 1.0, 0.4813, 0.75, 0.7255, 0.5924, 0.7408, 0.6049, 1.0, 1.0, 0.7633, 1.0, 0.2941, 0.0799, 0.2941, 0.0799, 0.2673, 0.1622, 0.2673, 0.1622, 0.2194, 0.9122, 0.2194, 0.9122, 0.2527, 0.0946, 0.2527, 0.0946, 0.6113, 0.1239, 0.6113, 0.1239, 0.9286, 0.1679, 0.9286, 0.1679, 0.2941, 0.0799, 0.2673, 0.1622, 0.2673, 0.1622, 0.2941, 0.0799, 0.5214, 0.3206, 0.5214, 0.3206, 0.2527, 0.0946, 0.2527, 0.0946, 0.0, 0.0, 0.016, 0.1019, 0.0, 0.0, 0.1011, 0.0476, 0.147, 0.03995, 0.2941, 0.0799, 0.0, 0.0, 0.1195, 0.0, 0.1991, 1.0, 0.1991, 1.0, 0.1991, 1.0, 0.1991, 1.0, 0.0, 0.0, 0.0, 0.0, 0.239, 0.0, 0.239, 0.0, 0.0, 0.0, 0.0, 0.0, 1.0, 0.6396, 1.0, 0.6396, 0.0, 0.0, 0.004675, 0.1292, 0.0, 0.0, 0.0, 0.0, 0.0, 0.0, 0.0, 0.0, 0.239, 0.0, 0.0, 0.0, 0.09955, 0.5, 0.0, 0.0, 0.0, 0.0, 0.0, 0.0, 0.0, 0.0, 0.0, 0.0, 0.0, 0.0, 0.0, 0.0, 0.0, 0.0, 0.239, 0.0, 0.0, 0.0, 0.2527, 0.0946, 0.3951, 0.2733, 0.7902, 0.5465, 0.0, 0.0, 0.1195, 0.0, 0.0, 0.0, 0.0, 0.0, 0.0, 0.0, 0.0, 0.0, 0.0, 0.0, 0.0869, 0.1049, 0.0869, 0.1049, 0.0869, 0.1049, 0.0869, 0.1049, 0.9532, 0.5, 0.9532, 0.2316, 0.9532, 0.2316, 0.9532, 0.5, 0.0, 0.0, 0.0, 0.0, 0.2673, 0.1622, 0.147, 0.03995, 0.1195, 0.0, 0.0, 0.0, 0.2941, 0.0799, 0.9532, 0.2316, 0.9532, 0.2316, 0.9286, 0.1679, 0.9286, 0.1679, 0.016, 0.1019, 0.016, 0.1019, 0.0869, 0.1049, 0.0869, 0.1049, 0.0, 0.0, 0.016, 0.1019, 0.0, 0.0, 0.0, 0.0427, 0.239, 0.0, 0.239, 0.0, 0.1991, 1.0, 0.1991, 1.0, 0.0, 0.0, 0.0, 0.0, 0.1991, 1.0, 0.1991, 1.0, 0.0, 0.0, 0.0, 0.0, 0.239, 0.0, 0.0, 0.0, 0.0, 0.0, 0.1991, 1.0, 0.0, 0.0, 0.1011, 0.0, 0.0, 0.0, 0.1991, 1.0, 0.0, 0.0, 0.239, 0.0, 0.0, 0.0, 0.0, 0.0, 0.0, 0.0, 0.004675, 0.1292, 0.0869, 0.1049, 0.016, 0.1019, 0.09955, 0.5214, 0.1011, 0.0238, 0.0, 0.0, 0.2673, 0.1622, 0.0, 0.0, 0.2527, 0.0946, 0.239, 0.0, 0.09955, 0.5, 0.2194, 0.9122, 0.5214, 0.3206, 0.2445, 0.07995, 0.239, 0.0, 0.2527, 0.0946, 0.2673, 0.1622, 0.239, 0.0, 0.2941, 0.0799, 0.0, 0.0, 0.1011, 0.0, 0.0, 0.0, 0.1991, 1.0, 0.1991, 1.0, 0.239, 0.0, 0.1011, 0.0238, 0.239, 0.0, 0.1991, 1.0, 0.09955, 0.5, 0.239, 0.0, 0.1991, 1.0, 0.239, 0.0, 0.1011, 0.0238, 0.09955, 0.5214, 0.0, 0.0, 0.0, 0.0, 0.09955, 0.5214, 0.09955, 0.5, 0.1991, 1.0, 0.0869, 0.1049, 0.1011, 0.0238, 0.09955, 0.5214, 0.016, 0.1019, 0.9286, 0.1679, 0.25, 0.1599, 0.9532, 0.2316, 0.6113, 0.1239, 0.2941, 0.0799, 0.239, 0.0, 0.2445, 0.07995, 0.0, 0.0, 0.25, 0.1599, 0.0, 0.0, 0.25, 0.1599, 1.0, 0.6396, 0.0, 0.0, 0.2673, 0.1622, 0.2941, 0.0799, 0.239, 0.0, 0.2194, 0.9122, 0.2527, 0.0946, 0.2527, 0.0946, 0.2194, 0.9122, 0.6113, 0.1239, 0.9286, 0.1679, 0.9286, 0.1679, 0.6113, 0.1239, 0.5214, 0.3206, 0.2527, 0.0946, 0.2527, 0.0946, 0.5214, 0.3206, 0.0, 0.0, 0.1011, 0.0476, 0.0, 0.0, 0.016, 0.1019, 0.1991, 1.0, 0.1991, 1.0, 0.1991, 1.0, 0.1991, 1.0, 0.0, 0.0, 0.239, 0.0, 0.239, 0.0, 0.0, 0.0, 0.0, 0.0, 1.0, 0.6396, 1.0, 0.6396, 0.0, 0.0, 0.0, 0.0, 0.239, 0.0, 0.0, 0.0, 0.1991, 1.0, 0.3951, 0.2733, 0.1195, 0.0, 0.0, 0.0, 0.7902, 0.5465, 0.0, 0.0, 0.2673, 0.1622, 0.2673, 0.1622, 0.239, 0.0, 0.09955, 0.5, 0.0, 0.0, 0.0, 0.0, 0.0, 0.0, 0.0, 0.0, 0.0, 0.0, 0.0, 0.0, 0.0, 0.0, 0.0, 0.0, 0.0, 0.0, 0.0, 0.0, 0.0, 0.0, 0.0, 0.0, 0.1991, 1.0, 0.239, 0.0, 0.1011, 0.0238, 0.239, 0.0, 0.9532, 0.2316, 0.9286, 0.1679, 0.9286, 0.1679, 0.9532, 0.2316, 0.0, 0.0, 0.9286, 0.1679, 0.0, 0.0, 0.239, 0.0, 0.1991, 1.0, 0.1991, 1.0, 0.239, 0.0, 0.0, 0.0, 0.1991, 1.0, 0.1991, 1.0, 0.0, 0.0, 0.1011, 0.0, 0.1011, 0.0238, 0.239, 0.0, 0.239, 0.0, 0.2527, 0.0946, 0.2194, 0.9122, 0.09955, 0.5, 0.239, 0.0, 0.5214, 0.3206, 0.2527, 0.0946, 0.239, 0.0, 0.2445, 0.07995, 0.1991, 1.0, 0.1991, 1.0, 0.239, 0.0, 0.09955, 0.5, 0.9286, 0.1679, 0.9532, 0.2316, 0.25, 0.1599, 0.6113, 0.1239, 0.2445, 0.07995, 0.239, 0.0, 0.2941, 0.0799, 0.0, 0.0, 0.0, 0.0, 0.25, 0.1599, 0.25, 0.1599, 0.0, 0.0, 1.0, 0.6396, 0.2673, 0.1622, 0.2673, 0.1622, 0.2673, 0.1622, 0.2673, 0.1622, 0.0, 0.0, 0.239, 0.0, 0.2673, 0.1622, 0.0, 0.0, 0.0869, 0.1049, 0.0869, 0.1049, 0.1011, 0.0238, 0.1011, 0.0476, 0.0, 0.0, 0.0, 0.0, 0.239, 0.0, 0.1011, 0.0, 0.239, 0.0, 0.0, 0.0, 0.09955, 0.5214, 0.1011, 0.0238, 0.016, 0.1019, 0.016, 0.1019, 0.016, 0.1019, 0.016, 0.1019, 0.0, 0.0, 0.9532, 0.2316, 0.0, 0.0, 1.0, 0.5, 0.016, 0.1019, 0.0869, 0.1049, 0.0869, 0.1049, 0.016, 0.1019, 0.0, 0.0, 0.2527, 0.0946, 0.0, 0.0, 0.239, 0.0, 0.0, 0.0, 0.25, 0.1599, 0.0, 0.0, 0.9532, 0.2316, 0.0, 0.0, 0.0869, 0.1049, 0.0, 0.0, 0.0, 0.0, 0.0, 0.0, 0.0, 0.0, 0.9286, 0.1679, 0.016, 0.1019, 0.016, 0.1019, 0.0, 0.0427, 0.09955, 0.5214, 0.0, 0.0, 0.1991, 1.0, 0.09955, 0.5, 0.09955, 0.5214, 0.0, 0.0, 0.0869, 0.1049, 0.0869, 0.1049, 0.016, 0.1019, 0.0, 0.0, 0.1991, 1.0, 0.239, 0.0, 0.0, 0.0, 0.5, 0.3198, 0.1097, 0.4561, 0.0, 0.0, 1.0, 0.6396, 0.0, 0.0, 0.239, 0.0, 0.239, 0.0, 0.1991, 1.0, 0.0, 0.0, 0.0, 0.0, 0.0, 0.0, 0.1264, 0.0473, 0.4766, 0.1158, 0.6113, 0.1239, 0.9286, 0.1679, 0.9532, 0.2316, 0.4643, 0.08395, 0.9286, 0.1679, 0.2941, 0.0799, 0.2807, 0.1211, 0.0, 0.0, 0.1337, 0.0811, 0.0, 0.0, 0.0, 0.0, 0.9286, 0.1679, 0.25, 0.1599, 0.2445, 0.07995, 0.6113, 0.1239, 0.7902, 0.5465, 0.5214, 0.3206, 0.2445, 0.07995, 0.25, 0.1599, 0.0, 0.0, 0.239, 0.0, 0.1195, 0.0, 0.3951, 0.2733, 0.7902, 0.5465, 0.5214, 0.3206, 0.5214, 0.3206, 0.7902, 0.5465, 0.2941, 0.0799, 0.6113, 0.1239, 0.6113, 0.1239, 0.2941, 0.0799, 0.0, 0.0, 0.147, 0.03995, 0.1195, 0.0, 0.239, 0.0, 0.9286, 0.1679, 0.6113, 0.1239, 0.2445, 0.07995, 0.25, 0.1599, 0.7902, 0.5465, 0.25, 0.1599, 0.2445, 0.07995, 0.5214, 0.3206, 0.0, 0.0, 0.239, 0.0, 0.1195, 0.0, 0.147, 0.03995, 0.0, 0.0, 0.3951, 0.2733, 0.1195, 0.0, 0.239, 0.0, 0.7902, 0.5465, 0.7902, 0.5465, 0.5214, 0.3206, 0.5214, 0.3206, 0.2941, 0.0799, 0.2941, 0.0799, 0.6113, 0.1239, 0.6113, 0.1239, 0.0, 0.0, 0.2673, 0.1622, 0.1337, 0.0811, 0.0, 0.0, 0.0, 0.0, 0.4643, 0.08395, 0.2807, 0.1211, 0.2673, 0.1622, 0.0, 0.0, 0.2941, 0.0799, 0.6113, 0.1239, 0.4766, 0.1158, 0.0, 0.0, 0.2194, 0.9122, 0.1097, 0.4561, 0.5, 0.3198, 0.0, 0.0, 0.0, 0.0, 0.1264, 0.0473, 0.2527, 0.0946, 0.0003655, 0.717, 0.9939, 0.717, 0.9939, 0.1814, 0.0003656, 0.1814, 0.0, 0.0, 0.0, 0.0, 0.0, 0.0, 0.0, 0.0, 0.0, 0.0, 0.0, 0.0, 0.0, 0.0, 0.0, 0.0, 0.0, 0.0, 0.0, 0.0, 0.0, 0.0, 0.0, 0.0, 0.0, 0.0, 0.0, 0.0, 0.0, 0.0, 0.0, 0.0, 0.0, 0.0, 0.0, 0.0, 0.0, 0.0, 0.0, 0.0, 0.0, 0.0, 0.0, 0.0, 0.0, 0.0, 0.0, 0.0, 0.0, 0.0, 0.0, 0.0, 0.0, 0.0, 0.0, 0.0, 0.0, 0.0, 0.0, 0.0, 0.0, 0.0, 0.0, 0.0, 0.0, 0.0, 0.0, 0.0, 0.0, 0.0, 0.0, 0.0, 0.0, 0.0, 0.0, 0.0, 0.0, 0.0, 0.0, 0.0, 0.0, 0.0, 0.0, 0.0, 0.0, 0.0, 0.0, 0.0, 0.0, 0.0, 0.0, 0.0, 0.0, 0.0, 0.0, 0.0])
me_material079_001.materials.append(mat_fuselagegray1_001)
me_material079_001.materials.append(mat_redmarkings1)
me_material079_001.materials.append(mat_darkergreebles1)
me_material079_001.materials.append(mat_canopyblue1)
me_material079_001.materials.append(mat_canopyglass1)
me_material079_001.materials.append(mat_torpedolauncher1)
me_material079_001.materials.append(mat_r2d2white1)
me_material079_001.materials.append(mat_r2d2blue1)
me_material079_001.materials.append(mat_r2d2eye1)
me_material079_001.materials.append(mat_r2d2silver1)
me_material079_001.materials.append(mat_projectorlesnmat1)
me_material079_001.materials.append(mat_engineblack1)
me_material079_001.materials.append(mat_torpedolaunchermat1)
me_material079_001.materials.append(mat_new)
me_material079_001.materials.append(mat_tekstura_l)
me_material079_001.materials.append(mat_tekstura_m)
me_material079_001.materials.append(mat_tekstura_r)
me_material079_001.use_remesh_preserve_volume = False
me_material079_001.use_remesh_preserve_attributes = False
me_material079_001.use_mirror_vertex_groups = False
me_material079_001.update()

# ---- objects
ob_canopyinterior_001 = bpy.data.objects.new('CanopyInterior.001', me_material079_001)

# ---- transforms, parenting, visibility, modifiers, constraints
ob_canopyinterior_001.location = (0.0, 0.0, 0.0)
ob_canopyinterior_001.show_transparent = True
ob_canopyinterior_001.lineart.crease_threshold = 0.0
_m = ob_canopyinterior_001.modifiers.new('Auto Smooth', 'NODES')
_m.node_group = ng_auto_smooth
_gi = [s.identifier for s in ng_auto_smooth.interface.items_tree if s.item_type == 'SOCKET' and s.in_out == 'INPUT']
_m[_gi[1]] = 0.7854  # Angle

# ---- collection membership
col_collection_1.objects.link(ob_canopyinterior_001)

# ---- scene / render settings (as saved in the file)
scene.frame_start = 1; scene.frame_end = 250; scene.frame_set(1)
scene.render.engine = 'CYCLES'
scene.render.resolution_percentage = 50
scene.render.dither_intensity = 0.0
scene.cycles.use_denoising = False
scene.cycles.samples = 128
scene.cycles.sampling_pattern = 'TABULATED_SOBOL'
scene.cycles.light_sampling_threshold = 0.0
scene.cycles.use_adaptive_sampling = False
scene.cycles.use_light_tree = False
scene.cycles.blur_glossy = 0.0
scene.cycles.sample_clamp_indirect = 0.0
scene.view_settings.view_transform = 'Standard'
bpy.context.view_layer.update()

# ---- added for rendering (the .blend has no active camera and no usable light): camera, sun
cam_auto = bpy.data.cameras.new('AutoCamera')
cam_auto.lens = 50.0
cam_auto.sensor_width = 36.0
cam_auto.clip_end = 1000.0
ob_auto_camera = bpy.data.objects.new('AutoCamera', cam_auto)
scene.collection.objects.link(ob_auto_camera)
ob_auto_camera.location = (2.92214, -3.31153, 3.04882)
ob_auto_camera.rotation_euler = (1.09748, -7.21219e-08, 0.694738)
scene.camera = ob_auto_camera
light_auto_sun = bpy.data.lights.new('AutoSun', 'SUN')
light_auto_sun.energy = 3.0
light_auto_sun.angle = 0.0523599
ob_auto_sun = bpy.data.objects.new('AutoSun', light_auto_sun)
scene.collection.objects.link(ob_auto_sun)
ob_auto_sun.rotation_euler = (0.872665, 0.174533, 0.523599)
bpy.context.view_layer.update()
